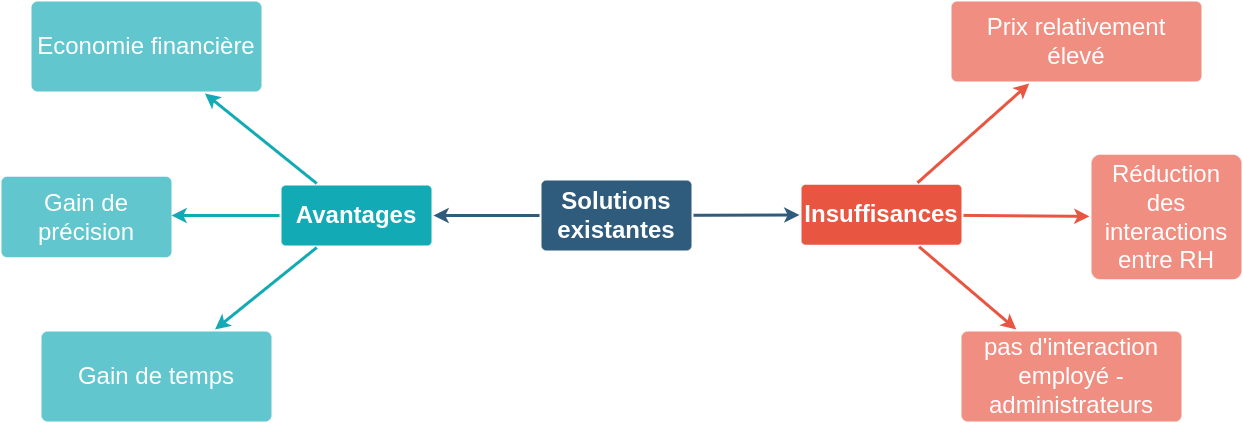

The diagram above was exported from draw.io. Its source (the exported page's mxGraphModel, read from the mxfile embedded in the PNG):
<mxGraphModel dx="2037" dy="450" grid="1" gridSize="10" guides="1" tooltips="1" connect="1" arrows="1" fold="1" page="1" pageScale="1" pageWidth="1169" pageHeight="827" background="none" math="0" shadow="0">
  <root>
    <mxCell id="0" />
    <mxCell id="1" parent="0" />
    <mxCell id="1746" value="" style="edgeStyle=none;rounded=0;jumpStyle=none;html=1;shadow=0;labelBackgroundColor=none;startArrow=none;startFill=0;endArrow=classic;endFill=1;jettySize=auto;orthogonalLoop=1;strokeColor=#2F5B7C;strokeWidth=3;fontFamily=Helvetica;fontSize=16;fontColor=#23445D;spacing=5;" parent="1" source="1749" target="1771" edge="1">
      <mxGeometry relative="1" as="geometry" />
    </mxCell>
    <mxCell id="1748" value="" style="edgeStyle=none;rounded=0;jumpStyle=none;html=1;shadow=0;labelBackgroundColor=none;startArrow=none;startFill=0;endArrow=classic;endFill=1;jettySize=auto;orthogonalLoop=1;strokeColor=#2F5B7C;strokeWidth=3;fontFamily=Helvetica;fontSize=16;fontColor=#23445D;spacing=5;" parent="1" source="1749" target="1753" edge="1">
      <mxGeometry relative="1" as="geometry" />
    </mxCell>
    <mxCell id="1749" value="&lt;font style=&quot;font-size: 24px&quot;&gt;Solutions existantes&lt;/font&gt;" style="rounded=1;whiteSpace=wrap;html=1;shadow=0;labelBackgroundColor=none;strokeColor=none;strokeWidth=3;fillColor=#2F5B7C;fontFamily=Helvetica;fontSize=16;fontColor=#FFFFFF;align=center;fontStyle=1;spacing=5;arcSize=7;perimeterSpacing=2;" parent="1" vertex="1">
      <mxGeometry x="360" y="379" width="150" height="70" as="geometry" />
    </mxCell>
    <mxCell id="1750" value="" style="edgeStyle=none;rounded=1;jumpStyle=none;html=1;shadow=0;labelBackgroundColor=none;startArrow=none;startFill=0;jettySize=auto;orthogonalLoop=1;strokeColor=#E85642;strokeWidth=3;fontFamily=Helvetica;fontSize=14;fontColor=#FFFFFF;spacing=5;fontStyle=1;fillColor=#b0e3e6;" parent="1" source="1753" target="1756" edge="1">
      <mxGeometry relative="1" as="geometry" />
    </mxCell>
    <mxCell id="1751" value="" style="edgeStyle=none;rounded=1;jumpStyle=none;html=1;shadow=0;labelBackgroundColor=none;startArrow=none;startFill=0;jettySize=auto;orthogonalLoop=1;strokeColor=#E85642;strokeWidth=3;fontFamily=Helvetica;fontSize=14;fontColor=#FFFFFF;spacing=5;fontStyle=1;fillColor=#b0e3e6;" parent="1" source="1753" target="1755" edge="1">
      <mxGeometry relative="1" as="geometry" />
    </mxCell>
    <mxCell id="1752" value="" style="edgeStyle=none;rounded=1;jumpStyle=none;html=1;shadow=0;labelBackgroundColor=none;startArrow=none;startFill=0;jettySize=auto;orthogonalLoop=1;strokeColor=#E85642;strokeWidth=3;fontFamily=Helvetica;fontSize=14;fontColor=#FFFFFF;spacing=5;fontStyle=1;fillColor=#b0e3e6;" parent="1" source="1753" target="1754" edge="1">
      <mxGeometry relative="1" as="geometry" />
    </mxCell>
    <mxCell id="1753" value="&lt;font style=&quot;font-size: 24px&quot;&gt;Insuffisances&lt;/font&gt;" style="rounded=1;whiteSpace=wrap;html=1;shadow=0;labelBackgroundColor=none;strokeColor=none;strokeWidth=3;fillColor=#e85642;fontFamily=Helvetica;fontSize=14;fontColor=#FFFFFF;align=center;spacing=5;fontStyle=1;arcSize=7;perimeterSpacing=2;" parent="1" vertex="1">
      <mxGeometry x="620" y="383.25" width="160" height="60" as="geometry" />
    </mxCell>
    <mxCell id="1754" value="&lt;span style=&quot;font-size: 24px&quot;&gt;Prix relativement élevé&lt;/span&gt;" style="rounded=1;whiteSpace=wrap;html=1;shadow=0;labelBackgroundColor=none;strokeColor=none;strokeWidth=3;fillColor=#f08e81;fontFamily=Helvetica;fontSize=14;fontColor=#FFFFFF;align=center;spacing=5;fontStyle=0;arcSize=7;perimeterSpacing=2;" parent="1" vertex="1">
      <mxGeometry x="770" y="200" width="250" height="80" as="geometry" />
    </mxCell>
    <mxCell id="1755" value="&lt;font style=&quot;font-size: 24px&quot;&gt;Réduction des interactions entre RH&lt;/font&gt;" style="rounded=1;whiteSpace=wrap;html=1;shadow=0;labelBackgroundColor=none;strokeColor=none;strokeWidth=3;fillColor=#f08e81;fontFamily=Helvetica;fontSize=14;fontColor=#FFFFFF;align=center;spacing=5;fontStyle=0;arcSize=7;perimeterSpacing=2;" parent="1" vertex="1">
      <mxGeometry x="910" y="353.25" width="150" height="124.5" as="geometry" />
    </mxCell>
    <mxCell id="1756" value="&lt;span style=&quot;font-size: 24px&quot;&gt;pas d'interaction employé - administrateurs&lt;/span&gt;" style="rounded=1;whiteSpace=wrap;html=1;shadow=0;labelBackgroundColor=none;strokeColor=none;strokeWidth=3;fillColor=#f08e81;fontFamily=Helvetica;fontSize=14;fontColor=#FFFFFF;align=center;spacing=5;fontStyle=0;arcSize=7;perimeterSpacing=2;" parent="1" vertex="1">
      <mxGeometry x="780" y="530" width="220" height="90" as="geometry" />
    </mxCell>
    <mxCell id="1771" value="&lt;font style=&quot;font-size: 24px&quot;&gt;Avantages&lt;/font&gt;" style="rounded=1;whiteSpace=wrap;html=1;shadow=0;labelBackgroundColor=none;strokeColor=none;strokeWidth=3;fillColor=#12aab5;fontFamily=Helvetica;fontSize=14;fontColor=#FFFFFF;align=center;spacing=5;fontStyle=1;arcSize=7;perimeterSpacing=2;" parent="1" vertex="1">
      <mxGeometry x="100" y="383.9999999999999" width="150" height="60" as="geometry" />
    </mxCell>
    <mxCell id="1772" value="&lt;font style=&quot;font-size: 24px&quot;&gt;Economie financière&lt;/font&gt;" style="rounded=1;whiteSpace=wrap;html=1;shadow=0;labelBackgroundColor=none;strokeColor=none;strokeWidth=3;fillColor=#61c6ce;fontFamily=Helvetica;fontSize=14;fontColor=#FFFFFF;align=center;spacing=5;fontStyle=0;arcSize=7;perimeterSpacing=2;" parent="1" vertex="1">
      <mxGeometry x="-150" y="200" width="230" height="90" as="geometry" />
    </mxCell>
    <mxCell id="1773" value="" style="edgeStyle=none;rounded=1;jumpStyle=none;html=1;shadow=0;labelBackgroundColor=none;startArrow=none;startFill=0;jettySize=auto;orthogonalLoop=1;strokeColor=#12AAB5;strokeWidth=3;fontFamily=Helvetica;fontSize=14;fontColor=#FFFFFF;spacing=5;fontStyle=1;fillColor=#b0e3e6;" parent="1" source="1771" target="1772" edge="1">
      <mxGeometry relative="1" as="geometry" />
    </mxCell>
    <mxCell id="1776" value="&lt;font style=&quot;font-size: 24px&quot;&gt;Gain de précision&lt;/font&gt;" style="rounded=1;whiteSpace=wrap;html=1;shadow=0;labelBackgroundColor=none;strokeColor=none;strokeWidth=3;fillColor=#61c6ce;fontFamily=Helvetica;fontSize=14;fontColor=#FFFFFF;align=center;spacing=5;fontStyle=0;arcSize=7;perimeterSpacing=2;" parent="1" vertex="1">
      <mxGeometry x="-180" y="375.25" width="170" height="80.5" as="geometry" />
    </mxCell>
    <mxCell id="1777" value="" style="edgeStyle=none;rounded=1;jumpStyle=none;html=1;shadow=0;labelBackgroundColor=none;startArrow=none;startFill=0;jettySize=auto;orthogonalLoop=1;strokeColor=#12AAB5;strokeWidth=3;fontFamily=Helvetica;fontSize=14;fontColor=#FFFFFF;spacing=5;fontStyle=1;fillColor=#b0e3e6;" parent="1" source="1771" edge="1">
      <mxGeometry relative="1" as="geometry">
        <mxPoint x="-10" y="414" as="targetPoint" />
        <Array as="points" />
      </mxGeometry>
    </mxCell>
    <mxCell id="1778" value="&lt;font style=&quot;font-size: 24px&quot;&gt;Gain de temps&lt;/font&gt;" style="rounded=1;whiteSpace=wrap;html=1;shadow=0;labelBackgroundColor=none;strokeColor=none;strokeWidth=3;fillColor=#61c6ce;fontFamily=Helvetica;fontSize=14;fontColor=#FFFFFF;align=center;spacing=5;fontStyle=0;arcSize=7;perimeterSpacing=2;" parent="1" vertex="1">
      <mxGeometry x="-140" y="530" width="230" height="90" as="geometry" />
    </mxCell>
    <mxCell id="1779" value="" style="edgeStyle=none;rounded=1;jumpStyle=none;html=1;shadow=0;labelBackgroundColor=none;startArrow=none;startFill=0;jettySize=auto;orthogonalLoop=1;strokeColor=#12AAB5;strokeWidth=3;fontFamily=Helvetica;fontSize=14;fontColor=#FFFFFF;spacing=5;fontStyle=1;fillColor=#b0e3e6;entryX=0.75;entryY=0;entryDx=0;entryDy=0;" parent="1" source="1771" target="1778" edge="1">
      <mxGeometry relative="1" as="geometry">
        <mxPoint x="46.570247933884275" y="488" as="targetPoint" />
      </mxGeometry>
    </mxCell>
  </root>
</mxGraphModel>